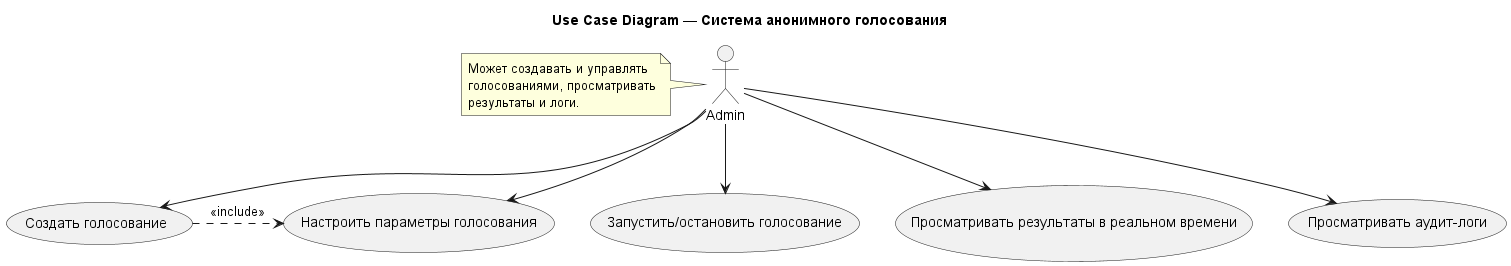

The diagram above was rendered by PlantUML. Its source (embedded in the PNG):
@startuml
'https://plantuml.com/use-case-diagram

'---
title: Use Case Diagram — Система анонимного голосования
'---
' отдельно для администратора
    actor Admin

    Admin --> (Создать голосование)
    Admin --> (Настроить параметры голосования)
    Admin --> (Запустить/остановить голосование)
    Admin --> (Просматривать результаты в реальном времени)
    Admin --> (Просматривать аудит-логи)

    (Создать голосование) .> (Настроить параметры голосования) : <<include>>

    note left of Admin
      Может создавать и управлять
      голосованиями, просматривать
      результаты и логи.
    end note

@enduml